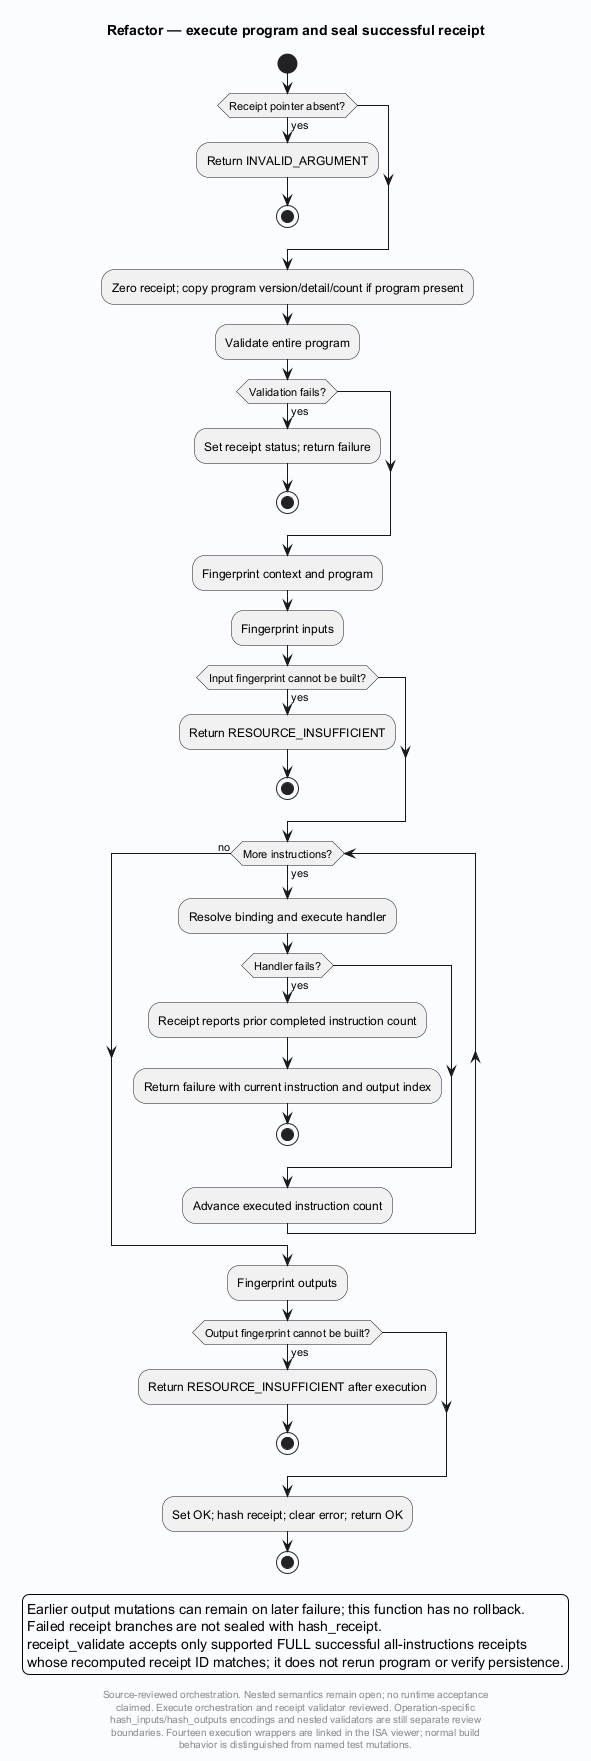

The diagram above was rendered by PlantUML. Its source (embedded in the PNG):
@startuml
' Evidence: Laplace-Refactor/engine/src/isa.c SHA256 39c5301c21e30a2182ab6ebbb856588d413f1a0eaa20d5b1515955e72b2ca0ab
' Evidence: Laplace-Refactor/engine/src/framework.c SHA256 f5f90ced035976592e9dd149785964ab5bf57ec391f741b0f77009f30707ecf2
skinparam backgroundColor #FAFCFF
skinparam shadowing false
skinparam defaultFontName SansSerif
title Refactor — execute program and seal successful receipt
start
if (Receipt pointer absent?) then (yes)
 :Return INVALID_ARGUMENT;
 stop
endif
:Zero receipt; copy program version/detail/count if program present;
:Validate entire program;
if (Validation fails?) then (yes)
 :Set receipt status; return failure;
 stop
endif
:Fingerprint context and program;
:Fingerprint inputs;
if (Input fingerprint cannot be built?) then (yes)
 :Return RESOURCE_INSUFFICIENT;
 stop
endif
while (More instructions?) is (yes)
 :Resolve binding and execute handler;
 if (Handler fails?) then (yes)
  :Receipt reports prior completed instruction count;
  :Return failure with current instruction and output index;
  stop
 endif
 :Advance executed instruction count;
endwhile (no)
:Fingerprint outputs;
if (Output fingerprint cannot be built?) then (yes)
 :Return RESOURCE_INSUFFICIENT after execution;
 stop
endif
:Set OK; hash receipt; clear error; return OK;
stop
legend bottom
Earlier output mutations can remain on later failure; this function has no rollback.
Failed receipt branches are not sealed with hash_receipt.
receipt_validate accepts only supported FULL successful all-instructions receipts
whose recomputed receipt ID matches; it does not rerun program or verify persistence.
endlegend
footer
Source-reviewed orchestration. Nested semantics remain open; no runtime acceptance
claimed. Execute orchestration and receipt validator reviewed. Operation-specific
hash_inputs/hash_outputs encodings and nested validators are still separate review
boundaries. Fourteen execution wrappers are linked in the ISA viewer; normal build
behavior is distinguished from named test mutations.
end footer

@enduml